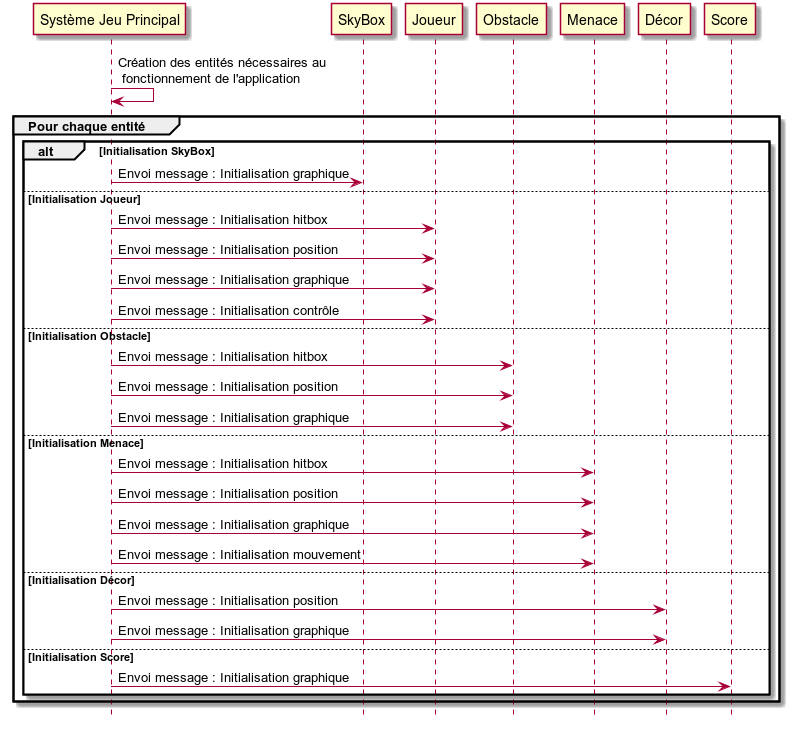

The diagram above was rendered by PlantUML. Its source (embedded in the PNG):
@startuml
hide footbox

participant "Système Jeu Principal" as systeme
participant "SkyBox" as skyEnt
participant "Joueur" as joueurEnt
participant "Obstacle" as obsEnt
participant "Menace" as menEnt
participant "Décor" as decEnt
participant "Score" as scoreEnt

systeme -> systeme : Création des entités nécessaires au \n fonctionnement de l'application

group Pour chaque entité
    alt Initialisation SkyBox
        systeme -> skyEnt : Envoi message : Initialisation graphique
    else Initialisation Joueur
        systeme -> joueurEnt : Envoi message : Initialisation hitbox
        systeme -> joueurEnt : Envoi message : Initialisation position
        systeme -> joueurEnt : Envoi message : Initialisation graphique
        systeme -> joueurEnt : Envoi message : Initialisation contrôle
    else Initialisation Obstacle
        systeme -> obsEnt : Envoi message : Initialisation hitbox
        systeme -> obsEnt : Envoi message : Initialisation position
        systeme -> obsEnt : Envoi message : Initialisation graphique
    else Initialisation Menace
        systeme -> menEnt : Envoi message : Initialisation hitbox
        systeme -> menEnt : Envoi message : Initialisation position
        systeme -> menEnt : Envoi message : Initialisation graphique
        systeme -> menEnt : Envoi message : Initialisation mouvement
    else Initialisation Décor
        systeme -> decEnt : Envoi message : Initialisation position
        systeme -> decEnt : Envoi message : Initialisation graphique
    else Initialisation Score
        systeme -> scoreEnt : Envoi message : Initialisation graphique
    end
end


@enduml